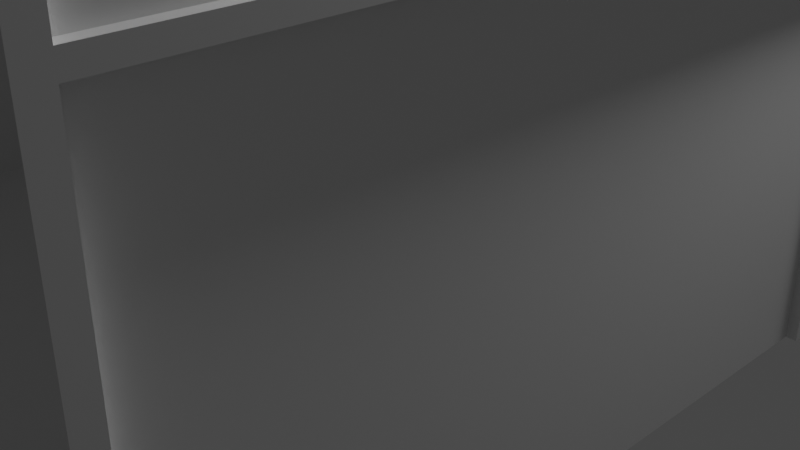 # Source: MonitorCorridor.blend  (saved by Blender 2.82.7; exported with 4.5.12 LTS)
import bpy
from mathutils import Matrix  # noqa: F401  (used for matrix-valued properties, if any)

bpy.ops.wm.read_factory_settings(use_empty=True)
scene = bpy.context.scene
scene.name = 'Scene'

# ---- collections
col_collection = bpy.data.collections.new('Collection'); scene.collection.children.link(col_collection)

# ---- materials (node trees are filled in below, after node groups)
mat_material = bpy.data.materials.new('Material')
mat_material.alpha_threshold = 0.0
mat_material.use_transparent_shadow = False
mat_material.line_color = (0.0, 0.0, 0.0, 1.0)

# ---- material node trees
mat_material.use_nodes = True; mat_material.node_tree.nodes.clear()
_N = mat_material.node_tree.nodes; _L = mat_material.node_tree.links
n0 = _N.new('ShaderNodeOutputMaterial'); n0.name = 'Material Output'; n0.location = (300, 300)
n1 = _N.new('ShaderNodeBsdfPrincipled'); n1.name = 'Principled BSDF'; n1.location = (10, 300)
n1.distribution = 'GGX'
n1.subsurface_method = 'BURLEY'
n1.inputs[2].default_value = 0.4
n1.inputs[3].default_value = 1.45
n1.inputs[27].default_value = (0.0, 0.0, 0.0, 1.0)
n1.inputs[28].default_value = 1.0
_L.new(n1.outputs[0], n0.inputs[0])
n0.is_active_output = True

# ---- world
world_world = bpy.data.worlds.new('World'); scene.world = world_world
world_world.use_nodes = True; world_world.node_tree.nodes.clear()
_N = world_world.node_tree.nodes; _L = world_world.node_tree.links
n0 = _N.new('ShaderNodeOutputWorld'); n0.name = 'World Output'; n0.location = (300, 300)
n1 = _N.new('ShaderNodeBackground'); n1.name = 'Background'; n1.location = (10, 300)
n1.inputs[0].default_value = (0.05088, 0.05088, 0.05088, 1.0)
_L.new(n1.outputs[0], n0.inputs[0])
n0.is_active_output = True
world_world.color = (0.05088, 0.05088, 0.05088)
world_world.use_sun_shadow = False
world_world.sun_shadow_jitter_overblur = 0.0

# ---- cameras
cam_camera = bpy.data.cameras.new('Camera')
cam_camera.clip_end = 100.0
cam_camera.ortho_scale = 7.314

# ---- lights
light_light = bpy.data.lights.new('Light', 'POINT')
light_light.transmission_factor = 0.0
light_light.energy = 1000.0
light_light.shadow_soft_size = 0.1
light_light.shadow_maximum_resolution = 0.006
light_light.use_absolute_resolution = True

# ---- meshes
me_cube = bpy.data.meshes.new('Cube')
me_cube.from_pydata([(3.75, -5.466, 10.0), (3.016, 1.0, 0.0), (-3.75, 1.0, 10.0), (-3.016, 1.0, 0.0), (-3.75, 1.0, 0.0), (3.75, -5.466, 0.0), (-3.75, -5.466, 0.0), (3.75, 1.0, 0.0), (3.75, 1.0, 8.73), (-3.75, 1.0, 8.73), (3.75, 1.0, 10.0), (-3.75, -5.466, 10.0), (3.016, 1.0, 8.73), (-3.016, 1.0, 8.73), (-2.822, 1.0, 7.746), (2.822, 1.0, 7.746), (0.0, 1.0, 7.922), (2.612, 1.0, 7.879), (-2.612, 1.0, 7.879), (3.016, 1.0, 7.286), (-3.016, 1.0, 7.286), (-2.958, 1.0, 7.569), (2.958, 1.0, 7.569), (-2.312, 1.0, 7.922), (2.312, 1.0, 7.922), (-3.75, 1.0, 8.895), (3.75, -5.466, 8.895), (3.75, 1.0, 8.895), (-3.75, -5.466, 8.895), (3.928, 1.169, 8.895), (3.928, 1.169, 8.73), (-3.928, -5.466, 8.895), (-3.928, -5.466, 8.73), (-3.928, 1.169, 8.73), (3.928, -5.466, 8.73), (-3.928, 1.169, 8.895), (3.928, -5.466, 8.895), (3.016, 1.371, 0.0), (-3.016, 1.371, 0.0), (-3.75, 1.371, 0.0), (3.75, 1.371, 0.0), (-2.822, 1.371, 7.746), (2.822, 1.371, 7.746), (0.0, 1.371, 7.922), (2.612, 1.371, 7.879), (-2.612, 1.371, 7.879), (3.016, 1.371, 7.286), (-3.016, 1.371, 7.286), (-2.958, 1.371, 7.569), (2.958, 1.371, 7.569), (-2.312, 1.371, 7.922), (2.312, 1.371, 7.922), (-3.834, 0.8124, 8.73), (3.834, 0.8124, 8.73), (3.834, 0.8124, 5.06), (-3.834, 0.8124, 5.06), (-3.834, 0.8124, 4.924), (3.834, 0.8124, 4.924), (3.834, 0.8124, 3.833), (-3.834, 0.8124, 3.833), (-3.834, 0.8124, 0.0), (3.834, 0.8124, 0.0), (-3.834, 0.8124, 3.697), (3.834, 0.8124, 3.697), (3.834, -5.295, 8.73), (3.834, -5.295, 5.06), (-3.834, -5.295, 5.06), (-3.834, -5.295, 8.73), (-3.834, -5.295, 4.924), (3.834, -5.295, 4.924), (3.834, -5.295, 3.833), (-3.834, -5.295, 3.833), (3.834, -5.295, 0.0), (-3.834, -5.295, 3.697), (3.834, -5.295, 3.697), (-3.834, -5.295, 0.0), (-3.928, 0.8124, 0.0), (-3.928, 1.0, 0.0), (3.928, 1.0, 3.697), (3.928, 1.0, 0.0), (3.928, -5.295, 0.0), (3.928, -5.466, 0.0), (-3.928, -5.466, 3.697), (-3.928, -5.466, 0.0), (-3.928, 1.0, 5.06), (-3.928, 1.0, 8.73), (3.928, -5.466, 5.06), (3.928, -5.466, 8.73), (-3.928, 0.8124, 8.73), (3.928, -5.295, 8.73), (3.928, 1.0, 5.06), (3.928, 1.0, 4.924), (-3.928, -5.466, 5.06), (-3.928, -5.466, 4.924), (-3.928, 1.0, 3.833), (-3.928, 1.0, 4.924), (3.928, -5.466, 3.833), (3.928, -5.466, 4.924), (-3.928, -5.295, 4.924), (3.928, -5.295, 4.924), (3.928, 1.0, 8.73), (-3.928, -1.0, 8.73), (3.928, -5.295, 5.06), (-3.928, -5.295, 5.06), (3.928, 1.0, 3.833), (-3.928, -5.466, 3.833), (-3.928, 1.0, 3.697), (3.928, -5.466, 3.697), (-3.928, -5.295, 3.697), (3.928, -5.295, 3.697), (3.928, -5.295, 3.833), (-3.928, -5.295, 3.833), (3.928, 0.8124, 8.73), (3.928, 0.8124, 5.06), (-3.928, 0.8124, 5.06), (-3.928, 0.8124, 4.924), (3.928, 0.8124, 4.924), (3.928, 0.8124, 3.833), (-3.928, 0.8124, 3.833), (3.928, 0.8124, 0.0), (-3.928, 0.8124, 3.697), (3.928, 0.8124, 3.697), (-3.928, -5.295, 8.73), (-3.928, -5.295, 0.0)], [], [(63, 74, 109, 121), (25, 2, 11, 28), (26, 0, 10, 27), (25, 27, 10, 2), (34, 36, 29, 30), (33, 35, 31, 32), (29, 35, 33, 30), (27, 25, 35, 29), (26, 27, 29, 36), (25, 28, 31, 35), (14, 21, 48, 41), (20, 3, 38, 47), (21, 20, 47, 48), (1, 19, 46, 37), (15, 17, 44, 42), (22, 15, 42, 49), (23, 18, 45, 50), (16, 23, 50, 43), (24, 16, 43, 51), (17, 24, 51, 44), (18, 14, 41, 45), (19, 22, 49, 46), (52, 55, 114, 88), (60, 4, 77, 76), (73, 62, 120, 108), (54, 53, 112, 113), (61, 63, 121, 119), (14, 18, 23, 16, 24, 17, 15, 22, 19, 1, 7, 79, 78, 104, 91, 90, 100, 8, 12, 13, 9, 85, 84, 95, 94, 106, 77, 4, 3, 20, 21), (62, 60, 76, 120), (71, 68, 98, 111), (7, 40, 39, 4, 60, 75, 6, 5, 72, 61), (53, 54, 65, 64), (55, 52, 67, 66), (57, 58, 70, 69), (59, 56, 68, 71), (60, 62, 73, 75), (63, 61, 72, 74), (109, 80, 81, 107), (103, 122, 101, 92), (111, 98, 93, 105), (90, 91, 116, 99, 97, 86, 102, 113), (89, 102, 86, 87), (95, 84, 114, 103, 92, 93, 98, 115), (123, 108, 82, 83), (104, 78, 121, 109, 107, 96, 110, 117), (99, 110, 96, 97), (106, 94, 118, 111, 105, 82, 108, 120), (100, 90, 113, 112), (84, 85, 88, 114), (91, 104, 117, 116), (94, 95, 115, 118), (77, 106, 120, 76), (78, 79, 119, 121), (65, 54, 113, 102), (6, 75, 123, 83), (72, 5, 81, 80), (55, 66, 103, 114), (75, 73, 108, 123), (74, 72, 80, 109), (64, 65, 102, 89), (66, 67, 122, 103), (58, 57, 116, 117), (68, 56, 115, 98), (9, 8, 100, 30, 33, 85), (56, 59, 118, 115), (57, 69, 99, 116), (70, 58, 117, 110), (30, 112, 53, 64, 89, 34), (7, 61, 119, 79), (59, 71, 111, 118), (69, 70, 110, 99), (67, 52, 88, 122)])
_uv = me_cube.uv_layers.new(name='UVMap')
_uv.uv.foreach_set('vector', [0.0, 0.0, 0.0, 0.0, 0.0, 0.0, 0.0, 0.0, 0.0, 0.0, 0.0, 0.0, 0.0, 0.0, 0.0, 0.0, 0.0, 0.0, 0.0, 0.0, 0.0, 0.0, 0.0, 0.0, 0.0, 0.0, 0.0, 0.0, 0.0, 0.0, 0.0, 0.0, 0.0, 0.0, 0.0, 0.0, 0.0, 0.0, 0.0, 0.0, 0.0, 0.0, 0.0, 0.0, 0.0, 0.0, 0.0, 0.0, 0.0, 0.0, 0.0, 0.0, 0.0, 0.0, 0.0, 0.0, 0.0, 0.0, 0.0, 0.0, 0.0, 0.0, 0.0, 0.0, 0.0, 0.0, 0.0, 0.0, 0.0, 0.0, 0.0, 0.0, 0.0, 0.0, 0.0, 0.0, 0.0, 0.0, 0.0, 0.0, 0.0, 0.0, 0.0, 0.0, 0.0, 0.0, 0.0, 0.0, 0.0, 0.0, 0.0, 0.0, 0.0, 0.0, 0.0, 0.0, 0.0, 0.0, 0.0, 0.0, 0.0, 0.0, 0.0, 0.0, 0.0, 0.0, 0.0, 0.0, 0.0, 0.0, 0.0, 0.0, 0.0, 0.0, 0.0, 0.0, 0.0, 0.0, 0.0, 0.0, 0.0, 0.0, 0.0, 0.0, 0.0, 0.0, 0.0, 0.0, 0.0, 0.0, 0.0, 0.0, 0.0, 0.0, 0.0, 0.0, 0.0, 0.0, 0.0, 0.0, 0.0, 0.0, 0.0, 0.0, 0.0, 0.0, 0.0, 0.0, 0.0, 0.0, 0.0, 0.0, 0.0, 0.0, 0.0, 0.0, 0.0, 0.0, 0.0, 0.0, 0.0, 0.0, 0.0, 0.0, 0.0, 0.0, 0.0, 0.0, 0.0, 0.0, 0.0, 0.0, 0.0, 0.0, 0.0, 0.0, 0.0, 0.0, 0.0, 0.0, 0.0, 0.0, 0.0, 0.0, 0.0, 0.0, 0.0, 0.0, 0.0, 0.0, 0.0, 0.0, 0.0, 0.0, 0.0, 0.0, 0.0, 0.0, 0.0, 0.0, 0.0, 0.0, 0.0, 0.0, 0.0, 0.0, 0.0, 0.0, 0.0, 0.0, 0.0, 0.0, 0.0, 0.0, 0.0, 0.0, 0.0, 0.0, 0.0, 0.0, 0.0, 0.0, 0.0, 0.0, 0.0, 0.0, 0.0, 0.0, 0.0, 0.0, 0.0, 0.0, 0.0, 0.0, 0.0, 0.0, 0.0, 0.0, 0.0, 0.0, 0.0, 0.0, 0.0, 0.0, 0.0, 0.0, 0.0, 0.0, 0.0, 0.0, 0.0, 0.0, 0.0, 0.0, 0.0, 0.0, 0.0, 0.0, 0.0, 0.0, 0.0, 0.0, 0.0, 0.0, 0.0, 0.0, 0.0, 0.0, 0.0, 0.0, 0.0, 0.0, 0.0, 0.0, 0.0, 0.0, 0.0, 0.0, 0.0, 0.0, 0.0, 0.0, 0.0, 0.0, 0.0, 0.0, 0.0, 0.0, 0.0, 0.0, 0.0, 0.0, 0.0, 0.0, 0.0, 0.0, 0.0, 0.0, 0.0, 0.0, 0.0, 0.0, 0.0, 0.0, 0.0, 0.0, 0.0, 0.0, 0.0, 0.0, 0.0, 0.0, 0.0, 0.0, 0.0, 0.0, 0.0, 0.0, 0.0, 0.0, 0.0, 0.0, 0.0, 0.0, 0.0, 0.0, 0.0, 0.0, 0.0, 0.0, 0.0, 0.0, 0.0, 0.0, 0.0, 0.0, 0.0, 0.0, 0.0, 0.0, 0.0, 0.0, 0.0, 0.0, 0.0, 0.0, 0.0, 0.0, 0.0, 0.0, 0.0, 0.0, 0.0, 0.0, 0.0, 0.0, 0.0, 0.0, 0.0, 0.0, 0.0, 0.0, 0.0, 0.0, 0.0, 0.0, 0.0, 0.0, 0.0, 0.0, 0.0, 0.0, 0.0, 0.0, 0.0, 0.0, 0.0, 0.0, 0.0, 0.0, 0.0, 0.0, 0.0, 0.0, 0.0, 0.0, 0.0, 0.0, 0.0, 0.0, 0.0, 0.0, 0.0, 0.0, 0.0, 0.0, 0.0, 0.0, 0.0, 0.0, 0.0, 0.0, 0.0, 0.0, 0.0, 0.0, 0.0, 0.0, 0.0, 0.0, 0.0, 0.0, 0.0, 0.0, 0.0, 0.0, 0.0, 0.0, 0.0, 0.0, 0.0, 0.0, 0.0, 0.0, 0.0, 0.0, 0.0, 0.0, 0.0, 0.0, 0.0, 0.0, 0.0, 0.0, 0.0, 0.0, 0.0, 0.0, 0.0, 0.0, 0.0, 0.0, 0.0, 0.0, 0.0, 0.0, 0.0, 0.0, 0.0, 0.0, 0.0, 0.0, 0.0, 0.0, 0.0, 0.0, 0.0, 0.0, 0.0, 0.0, 0.0, 0.0, 0.0, 0.0, 0.0, 0.0, 0.0, 0.0, 0.0, 0.0, 0.0, 0.0, 0.0, 0.0, 0.0, 0.0, 0.0, 0.0, 0.0, 0.0, 0.0, 0.0, 0.0, 0.0, 0.0, 0.0, 0.0, 0.0, 0.0, 0.0, 0.0, 0.0, 0.0, 0.0, 0.0, 0.0, 0.0, 0.0, 0.0, 0.0, 0.0, 0.0, 0.0, 0.0, 0.0, 0.0, 0.0, 0.0, 0.0, 0.0, 0.0, 0.0, 0.0, 0.0, 0.0, 0.0, 0.0, 0.0, 0.0, 0.0, 0.0, 0.0, 0.0, 0.0, 0.0, 0.0, 0.0, 0.0, 0.0, 0.0, 0.0, 0.0, 0.0, 0.0, 0.0, 0.0, 0.0, 0.0, 0.0, 0.0, 0.0, 0.0, 0.0, 0.0, 0.0, 0.0, 0.0, 0.0, 0.0, 0.0, 0.0, 0.0, 0.0, 0.0, 0.0, 0.0, 0.0, 0.0, 0.0, 0.0, 0.0, 0.0, 0.0, 0.0, 0.0, 0.0, 0.0, 0.0, 0.0, 0.0, 0.0, 0.0, 0.0, 0.0, 0.0, 0.0, 0.0, 0.0, 0.0, 0.0, 0.0, 0.0, 0.0, 0.0, 0.0, 0.0, 0.0, 0.0, 0.0, 0.0, 0.0, 0.0, 0.0, 0.0, 0.0, 0.0, 0.0, 0.0, 0.0, 0.0, 0.0, 0.0, 0.0, 0.0, 0.0, 0.0, 0.0, 0.0, 0.0, 0.0, 0.0, 0.0, 0.0, 0.0, 0.0, 0.0, 0.0, 0.0, 0.0, 0.0, 0.0, 0.0, 0.0, 0.0, 0.0, 0.0, 0.0, 0.0, 0.0, 0.0, 0.0, 0.0, 0.0, 0.0, 0.0, 0.0, 0.0, 0.0, 0.0, 0.0, 0.0, 0.0, 0.0, 0.0, 0.0, 0.0, 0.0, 0.0, 0.0, 0.0, 0.0, 0.0, 0.0, 0.0, 0.0, 0.0, 0.0, 0.0, 0.0, 0.0, 0.0, 0.0, 0.0, 0.0, 0.0, 0.0, 0.0, 0.0, 0.0, 0.0, 0.0, 0.0, 0.0, 0.0, 0.0, 0.0, 0.0, 0.0, 0.0, 0.0, 0.0, 0.0])
me_cube.materials.append(mat_material)
me_cube.use_remesh_preserve_volume = False
me_cube.use_remesh_preserve_attributes = False
me_cube.use_mirror_vertex_groups = False
me_cube.update()

# ---- objects
ob_cube = bpy.data.objects.new('Cube', me_cube)
ob_light = bpy.data.objects.new('Light', light_light)
ob_camera = bpy.data.objects.new('Camera', cam_camera)

# ---- transforms, parenting, visibility, modifiers, constraints
ob_cube.location = (0.0, 0.0, 0.0)
ob_cube.lock_rotations_4d = False
ob_cube.empty_display_type = 'ARROWS'
ob_cube.lineart.crease_threshold = 0.0
ob_light.location = (4.076, 1.005, 5.904)
ob_light.rotation_euler = (0.6503, 0.05522, 1.866)
ob_light.lock_rotations_4d = False
ob_light.empty_display_type = 'ARROWS'
ob_light.color = (0.0, 0.0, 0.0, 0.0)
ob_light.lineart.crease_threshold = 0.0
ob_camera.location = (7.359, -6.926, 4.958)
ob_camera.rotation_euler = (1.109, 0.0, 0.8149)
ob_camera.lock_rotations_4d = False
ob_camera.empty_display_type = 'ARROWS'
ob_camera.color = (0.0, 0.0, 0.0, 0.0)
ob_camera.display_type = 'WIRE'
ob_camera.lineart.crease_threshold = 0.0

# ---- collection membership
col_collection.objects.link(ob_cube)
col_collection.objects.link(ob_light)
col_collection.objects.link(ob_camera)

# ---- scene / render settings (as saved in the file)
scene.camera = ob_camera
scene.frame_start = 1; scene.frame_end = 250; scene.frame_set(1)
scene.render.engine = 'BLENDER_EEVEE_NEXT'
scene.cycles.use_denoising = False
scene.cycles.samples = 128
scene.cycles.sampling_pattern = 'TABULATED_SOBOL'
scene.cycles.use_adaptive_sampling = False
scene.cycles.use_light_tree = False
scene.view_settings.view_transform = 'Filmic'
bpy.context.view_layer.update()
